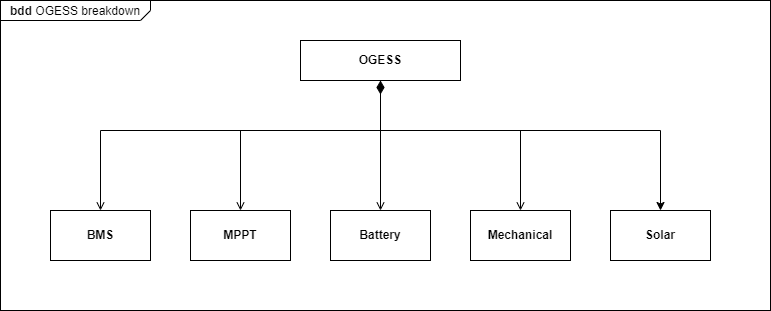

The diagram above was exported from draw.io. Its source (the exported page's mxGraphModel, read from the mxfile embedded in the PNG):
<mxGraphModel dx="1086" dy="396" grid="1" gridSize="10" guides="1" tooltips="1" connect="1" arrows="1" fold="1" page="1" pageScale="1" pageWidth="850" pageHeight="1100" math="0" shadow="0">
  <root>
    <mxCell id="0" />
    <mxCell id="1" parent="0" />
    <mxCell id="4BOkMKrr35dnVrNwP4e7-1" value="&lt;p style=&quot;margin:0px;margin-top:4px;margin-left:10px;text-align:left;&quot;&gt;&lt;b&gt;bdd&lt;/b&gt;&amp;nbsp;OGESS breakdown&lt;/p&gt;" style="html=1;shape=mxgraph.sysml.package;labelX=150.09;align=left;spacingLeft=10;overflow=fill;recursiveResize=0;" parent="1" vertex="1">
      <mxGeometry x="390" y="430" width="770" height="310" as="geometry" />
    </mxCell>
    <mxCell id="4BOkMKrr35dnVrNwP4e7-32" style="edgeStyle=orthogonalEdgeStyle;rounded=0;orthogonalLoop=1;jettySize=auto;html=1;entryX=0.5;entryY=0;entryDx=0;entryDy=0;startArrow=diamondThin;startFill=1;sourcePerimeterSpacing=0;startSize=11;endArrow=open;endFill=0;" parent="1" source="4BOkMKrr35dnVrNwP4e7-2" target="4BOkMKrr35dnVrNwP4e7-7" edge="1">
      <mxGeometry relative="1" as="geometry">
        <Array as="points">
          <mxPoint x="770" y="560" />
          <mxPoint x="630" y="560" />
        </Array>
      </mxGeometry>
    </mxCell>
    <mxCell id="4BOkMKrr35dnVrNwP4e7-33" style="edgeStyle=orthogonalEdgeStyle;rounded=0;orthogonalLoop=1;jettySize=auto;html=1;endArrow=open;endFill=0;" parent="1" source="4BOkMKrr35dnVrNwP4e7-2" target="4BOkMKrr35dnVrNwP4e7-23" edge="1">
      <mxGeometry relative="1" as="geometry">
        <Array as="points">
          <mxPoint x="770" y="530" />
          <mxPoint x="770" y="530" />
        </Array>
      </mxGeometry>
    </mxCell>
    <mxCell id="4BOkMKrr35dnVrNwP4e7-34" style="edgeStyle=orthogonalEdgeStyle;rounded=0;orthogonalLoop=1;jettySize=auto;html=1;endArrow=open;endFill=0;" parent="1" source="4BOkMKrr35dnVrNwP4e7-2" target="4BOkMKrr35dnVrNwP4e7-28" edge="1">
      <mxGeometry relative="1" as="geometry">
        <Array as="points">
          <mxPoint x="770" y="560" />
          <mxPoint x="910" y="560" />
        </Array>
      </mxGeometry>
    </mxCell>
    <mxCell id="5" style="edgeStyle=orthogonalEdgeStyle;html=1;rounded=0;endArrow=open;endFill=0;" parent="1" source="4BOkMKrr35dnVrNwP4e7-2" target="4" edge="1">
      <mxGeometry relative="1" as="geometry">
        <Array as="points">
          <mxPoint x="770" y="560" />
          <mxPoint x="490" y="560" />
        </Array>
      </mxGeometry>
    </mxCell>
    <mxCell id="JK0ufEwzKRPsan9u-AWV-18" style="edgeStyle=orthogonalEdgeStyle;rounded=0;orthogonalLoop=1;jettySize=auto;html=1;" parent="1" source="4BOkMKrr35dnVrNwP4e7-2" target="JK0ufEwzKRPsan9u-AWV-17" edge="1">
      <mxGeometry relative="1" as="geometry">
        <Array as="points">
          <mxPoint x="770" y="560" />
          <mxPoint x="1050" y="560" />
        </Array>
      </mxGeometry>
    </mxCell>
    <mxCell id="4BOkMKrr35dnVrNwP4e7-2" value="OGESS" style="strokeColor=inherit;fillColor=inherit;gradientColor=inherit;shape=rect;fontStyle=1;html=1;whiteSpace=wrap;align=center;" parent="1" vertex="1">
      <mxGeometry x="690" y="470" width="160" height="40" as="geometry" />
    </mxCell>
    <mxCell id="4BOkMKrr35dnVrNwP4e7-7" value="MPPT" style="strokeColor=inherit;fillColor=inherit;gradientColor=inherit;shape=rect;fontStyle=1;html=1;whiteSpace=wrap;align=center;" parent="1" vertex="1">
      <mxGeometry x="580" y="640" width="100" height="50" as="geometry" />
    </mxCell>
    <mxCell id="4BOkMKrr35dnVrNwP4e7-23" value="Battery" style="strokeColor=inherit;fillColor=inherit;gradientColor=inherit;shape=rect;fontStyle=1;html=1;whiteSpace=wrap;align=center;" parent="1" vertex="1">
      <mxGeometry x="720" y="640" width="100" height="50" as="geometry" />
    </mxCell>
    <mxCell id="4BOkMKrr35dnVrNwP4e7-28" value="Mechanical" style="strokeColor=inherit;fillColor=inherit;gradientColor=inherit;shape=rect;fontStyle=1;html=1;whiteSpace=wrap;align=center;" parent="1" vertex="1">
      <mxGeometry x="860" y="640" width="100" height="50" as="geometry" />
    </mxCell>
    <mxCell id="4" value="BMS" style="strokeColor=inherit;fillColor=inherit;gradientColor=inherit;shape=rect;fontStyle=1;html=1;whiteSpace=wrap;align=center;" parent="1" vertex="1">
      <mxGeometry x="440" y="640" width="100" height="50" as="geometry" />
    </mxCell>
    <mxCell id="JK0ufEwzKRPsan9u-AWV-17" value="Solar" style="strokeColor=inherit;fillColor=inherit;gradientColor=inherit;shape=rect;fontStyle=1;html=1;whiteSpace=wrap;align=center;" parent="1" vertex="1">
      <mxGeometry x="1000" y="640" width="100" height="50" as="geometry" />
    </mxCell>
  </root>
</mxGraphModel>